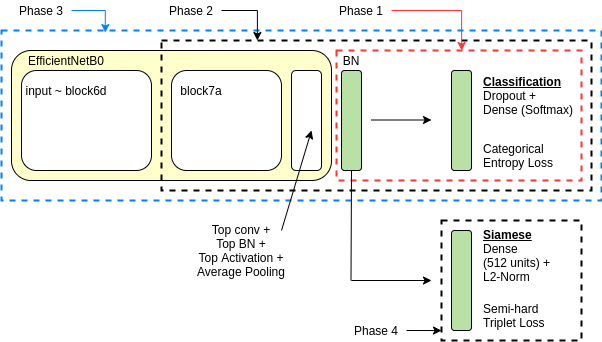

The diagram above was exported from draw.io. Its source (the exported page's mxGraphModel, read from the mxfile embedded in the PNG):
<mxGraphModel dx="1355" dy="745" grid="1" gridSize="10" guides="1" tooltips="1" connect="1" arrows="1" fold="1" page="1" pageScale="1" pageWidth="850" pageHeight="1100" math="0" shadow="0">
  <root>
    <mxCell id="0" />
    <mxCell id="1" parent="0" />
    <mxCell id="U1m6wyA2MCKN_wX3saYM-19" value="" style="rounded=0;whiteSpace=wrap;html=1;fillColor=none;dashed=1;strokeWidth=2;" parent="1" vertex="1">
      <mxGeometry x="510" y="280" width="140" height="120" as="geometry" />
    </mxCell>
    <mxCell id="U1m6wyA2MCKN_wX3saYM-23" value="" style="rounded=0;whiteSpace=wrap;html=1;fillColor=none;dashed=1;strokeWidth=2;strokeColor=#007FFF;" parent="1" vertex="1">
      <mxGeometry x="70" y="90" width="600" height="170" as="geometry" />
    </mxCell>
    <mxCell id="U1m6wyA2MCKN_wX3saYM-2" value="" style="rounded=1;whiteSpace=wrap;html=1;fillColor=#FFFFCC;" parent="1" vertex="1">
      <mxGeometry x="80" y="110" width="320" height="130" as="geometry" />
    </mxCell>
    <mxCell id="U1m6wyA2MCKN_wX3saYM-41" value="" style="rounded=1;whiteSpace=wrap;html=1;" parent="1" vertex="1">
      <mxGeometry x="90" y="130" width="130" height="100" as="geometry" />
    </mxCell>
    <mxCell id="U1m6wyA2MCKN_wX3saYM-22" value="" style="rounded=0;whiteSpace=wrap;html=1;fillColor=none;dashed=1;strokeWidth=2;" parent="1" vertex="1">
      <mxGeometry x="230" y="100" width="430" height="150" as="geometry" />
    </mxCell>
    <mxCell id="U1m6wyA2MCKN_wX3saYM-21" value="" style="rounded=0;whiteSpace=wrap;html=1;fillColor=none;dashed=1;strokeWidth=2;strokeColor=#FF3333;" parent="1" vertex="1">
      <mxGeometry x="405" y="110" width="245" height="130" as="geometry" />
    </mxCell>
    <mxCell id="U1m6wyA2MCKN_wX3saYM-3" value="" style="rounded=1;whiteSpace=wrap;html=1;" parent="1" vertex="1">
      <mxGeometry x="240" y="130" width="110" height="100" as="geometry" />
    </mxCell>
    <mxCell id="U1m6wyA2MCKN_wX3saYM-4" value="" style="rounded=1;whiteSpace=wrap;html=1;" parent="1" vertex="1">
      <mxGeometry x="360" y="130" width="30" height="100" as="geometry" />
    </mxCell>
    <mxCell id="U1m6wyA2MCKN_wX3saYM-5" value="" style="rounded=1;whiteSpace=wrap;html=1;fillColor=#B9E0A5;" parent="1" vertex="1">
      <mxGeometry x="410" y="130" width="20" height="100" as="geometry" />
    </mxCell>
    <mxCell id="U1m6wyA2MCKN_wX3saYM-6" value="" style="rounded=1;whiteSpace=wrap;html=1;fillColor=#B9E0A5;" parent="1" vertex="1">
      <mxGeometry x="520" y="130" width="20" height="100" as="geometry" />
    </mxCell>
    <mxCell id="U1m6wyA2MCKN_wX3saYM-7" value="" style="rounded=1;whiteSpace=wrap;html=1;align=left;fillColor=#B9E0A5;" parent="1" vertex="1">
      <mxGeometry x="520" y="290" width="20" height="100" as="geometry" />
    </mxCell>
    <mxCell id="U1m6wyA2MCKN_wX3saYM-8" value="block7a" style="text;html=1;strokeColor=none;fillColor=none;align=center;verticalAlign=middle;whiteSpace=wrap;rounded=0;" parent="1" vertex="1">
      <mxGeometry x="250" y="140" width="40" height="20" as="geometry" />
    </mxCell>
    <mxCell id="U1m6wyA2MCKN_wX3saYM-9" value="input ~ block6d" style="text;html=1;strokeColor=none;fillColor=none;align=center;verticalAlign=middle;whiteSpace=wrap;rounded=0;" parent="1" vertex="1">
      <mxGeometry x="90" y="140" width="90" height="20" as="geometry" />
    </mxCell>
    <mxCell id="U1m6wyA2MCKN_wX3saYM-10" value="Top conv +&lt;br&gt;Top BN +&lt;br&gt;Top Activation +&lt;br&gt;Average Pooling" style="text;html=1;strokeColor=none;fillColor=none;align=center;verticalAlign=middle;whiteSpace=wrap;rounded=0;" parent="1" vertex="1">
      <mxGeometry x="250" y="280" width="120" height="60" as="geometry" />
    </mxCell>
    <mxCell id="U1m6wyA2MCKN_wX3saYM-11" value="BN" style="text;html=1;strokeColor=none;fillColor=none;align=center;verticalAlign=middle;whiteSpace=wrap;rounded=0;" parent="1" vertex="1">
      <mxGeometry x="395" y="110" width="50" height="20" as="geometry" />
    </mxCell>
    <mxCell id="U1m6wyA2MCKN_wX3saYM-13" value="&lt;b&gt;&lt;u&gt;Classification&lt;br&gt;&lt;/u&gt;&lt;/b&gt;Dropout +&amp;nbsp;&lt;br&gt;Dense (Softmax)" style="text;html=1;strokeColor=none;fillColor=none;align=left;verticalAlign=middle;whiteSpace=wrap;rounded=0;" parent="1" vertex="1">
      <mxGeometry x="550" y="130" width="110" height="50" as="geometry" />
    </mxCell>
    <mxCell id="U1m6wyA2MCKN_wX3saYM-14" value="&lt;b&gt;&lt;u&gt;Siamese&lt;/u&gt;&lt;/b&gt;&lt;br&gt;Dense &lt;br&gt;(512 units) +&lt;br&gt;L2-Norm" style="text;html=1;strokeColor=none;fillColor=none;align=left;verticalAlign=middle;whiteSpace=wrap;rounded=0;" parent="1" vertex="1">
      <mxGeometry x="550" y="290" width="110" height="50" as="geometry" />
    </mxCell>
    <mxCell id="U1m6wyA2MCKN_wX3saYM-16" value="" style="endArrow=classic;html=1;" parent="1" edge="1">
      <mxGeometry width="50" height="50" relative="1" as="geometry">
        <mxPoint x="350" y="290" as="sourcePoint" />
        <mxPoint x="380" y="190" as="targetPoint" />
      </mxGeometry>
    </mxCell>
    <mxCell id="U1m6wyA2MCKN_wX3saYM-24" value="" style="endArrow=classic;html=1;" parent="1" edge="1">
      <mxGeometry width="50" height="50" relative="1" as="geometry">
        <mxPoint x="440" y="179.5" as="sourcePoint" />
        <mxPoint x="500" y="179.5" as="targetPoint" />
      </mxGeometry>
    </mxCell>
    <mxCell id="U1m6wyA2MCKN_wX3saYM-25" value="" style="endArrow=classic;html=1;" parent="1" edge="1">
      <mxGeometry width="50" height="50" relative="1" as="geometry">
        <mxPoint x="420" y="340" as="sourcePoint" />
        <mxPoint x="500" y="340" as="targetPoint" />
      </mxGeometry>
    </mxCell>
    <mxCell id="U1m6wyA2MCKN_wX3saYM-27" value="" style="endArrow=none;html=1;entryX=0.5;entryY=1;entryDx=0;entryDy=0;" parent="1" target="U1m6wyA2MCKN_wX3saYM-5" edge="1">
      <mxGeometry width="50" height="50" relative="1" as="geometry">
        <mxPoint x="419.5" y="340" as="sourcePoint" />
        <mxPoint x="419.5" y="260" as="targetPoint" />
      </mxGeometry>
    </mxCell>
    <mxCell id="U1m6wyA2MCKN_wX3saYM-34" style="edgeStyle=orthogonalEdgeStyle;rounded=0;orthogonalLoop=1;jettySize=auto;html=1;exitX=1;exitY=0.5;exitDx=0;exitDy=0;entryX=0.698;entryY=0.067;entryDx=0;entryDy=0;entryPerimeter=0;strokeColor=#FF3333;" parent="1" source="U1m6wyA2MCKN_wX3saYM-28" target="U1m6wyA2MCKN_wX3saYM-22" edge="1">
      <mxGeometry relative="1" as="geometry" />
    </mxCell>
    <mxCell id="U1m6wyA2MCKN_wX3saYM-28" value="Phase 1" style="text;html=1;strokeColor=none;fillColor=none;align=center;verticalAlign=middle;whiteSpace=wrap;rounded=0;dashed=1;" parent="1" vertex="1">
      <mxGeometry x="400" y="60" width="60" height="20" as="geometry" />
    </mxCell>
    <mxCell id="U1m6wyA2MCKN_wX3saYM-35" style="edgeStyle=orthogonalEdgeStyle;rounded=0;orthogonalLoop=1;jettySize=auto;html=1;exitX=1;exitY=0.5;exitDx=0;exitDy=0;entryX=0.223;entryY=0;entryDx=0;entryDy=0;entryPerimeter=0;" parent="1" source="U1m6wyA2MCKN_wX3saYM-29" target="U1m6wyA2MCKN_wX3saYM-22" edge="1">
      <mxGeometry relative="1" as="geometry" />
    </mxCell>
    <mxCell id="U1m6wyA2MCKN_wX3saYM-29" value="Phase 2" style="text;html=1;strokeColor=none;fillColor=none;align=center;verticalAlign=middle;whiteSpace=wrap;rounded=0;dashed=1;" parent="1" vertex="1">
      <mxGeometry x="230" y="60" width="60" height="20" as="geometry" />
    </mxCell>
    <mxCell id="U1m6wyA2MCKN_wX3saYM-36" style="edgeStyle=orthogonalEdgeStyle;rounded=0;orthogonalLoop=1;jettySize=auto;html=1;exitX=1;exitY=0.5;exitDx=0;exitDy=0;entryX=0.173;entryY=0.012;entryDx=0;entryDy=0;entryPerimeter=0;strokeColor=#007FFF;" parent="1" source="U1m6wyA2MCKN_wX3saYM-30" target="U1m6wyA2MCKN_wX3saYM-23" edge="1">
      <mxGeometry relative="1" as="geometry" />
    </mxCell>
    <mxCell id="U1m6wyA2MCKN_wX3saYM-30" value="Phase 3" style="text;html=1;strokeColor=none;fillColor=none;align=center;verticalAlign=middle;whiteSpace=wrap;rounded=0;dashed=1;" parent="1" vertex="1">
      <mxGeometry x="80" y="60" width="60" height="20" as="geometry" />
    </mxCell>
    <mxCell id="U1m6wyA2MCKN_wX3saYM-39" style="edgeStyle=orthogonalEdgeStyle;rounded=0;orthogonalLoop=1;jettySize=auto;html=1;exitX=1;exitY=0.5;exitDx=0;exitDy=0;entryX=0;entryY=0.917;entryDx=0;entryDy=0;entryPerimeter=0;" parent="1" source="U1m6wyA2MCKN_wX3saYM-31" target="U1m6wyA2MCKN_wX3saYM-19" edge="1">
      <mxGeometry relative="1" as="geometry" />
    </mxCell>
    <mxCell id="U1m6wyA2MCKN_wX3saYM-31" value="Phase 4" style="text;html=1;strokeColor=none;fillColor=none;align=center;verticalAlign=middle;whiteSpace=wrap;rounded=0;dashed=1;" parent="1" vertex="1">
      <mxGeometry x="415" y="380" width="60" height="20" as="geometry" />
    </mxCell>
    <mxCell id="U1m6wyA2MCKN_wX3saYM-42" value="EfficientNetB0" style="text;html=1;strokeColor=none;fillColor=none;align=center;verticalAlign=middle;whiteSpace=wrap;rounded=0;" parent="1" vertex="1">
      <mxGeometry x="90" y="110" width="90" height="20" as="geometry" />
    </mxCell>
    <mxCell id="U1m6wyA2MCKN_wX3saYM-43" value="Categorical&lt;br&gt;Entropy Loss" style="text;html=1;strokeColor=none;fillColor=none;align=left;verticalAlign=middle;whiteSpace=wrap;rounded=0;" parent="1" vertex="1">
      <mxGeometry x="550" y="200" width="110" height="30" as="geometry" />
    </mxCell>
    <mxCell id="U1m6wyA2MCKN_wX3saYM-44" value="Semi-hard&lt;br&gt;Triplet Loss" style="text;html=1;strokeColor=none;fillColor=none;align=left;verticalAlign=middle;whiteSpace=wrap;rounded=0;" parent="1" vertex="1">
      <mxGeometry x="550" y="360" width="110" height="30" as="geometry" />
    </mxCell>
  </root>
</mxGraphModel>